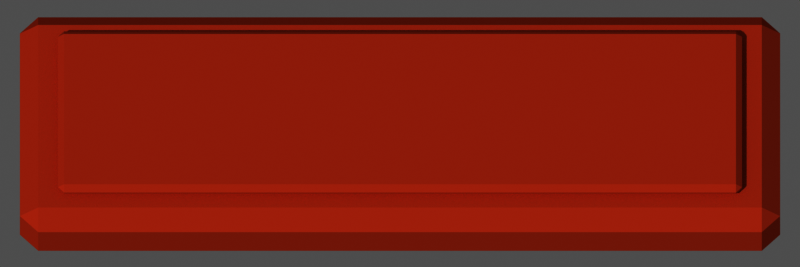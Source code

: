 # Source: ui_button.blend  (saved by Blender 5.3.31; exported with 4.5.12 LTS)
import bpy
from mathutils import Matrix  # noqa: F401  (used for matrix-valued properties, if any)

bpy.ops.wm.read_factory_settings(use_empty=True)
scene = bpy.context.scene
scene.name = 'Scene'

# ---- materials (node trees are filled in below, after node groups)
mat_m_d2603a = bpy.data.materials.new('m_d2603a')
mat_m_d2603a.diffuse_color = (0.6445, 0.117, 0.04231, 1.0)

# ---- material node trees
mat_m_d2603a.use_nodes = True; mat_m_d2603a.node_tree.nodes.clear()
_N = mat_m_d2603a.node_tree.nodes; _L = mat_m_d2603a.node_tree.links
n0 = _N.new('ShaderNodeOutputMaterial'); n0.name = 'Material Output'; n0.location = (0, 0)
n1 = _N.new('ShaderNodeBsdfPrincipled'); n1.name = 'Principled BSDF'; n1.location = (0, 0)
n1.inputs[0].default_value = (0.6445, 0.117, 0.04231, 1.0)
n1.inputs[2].default_value = 1.0
n1.inputs[10].default_value = 0.005
n1.inputs[13].default_value = 0.0
_L.new(n1.outputs[0], n0.inputs[0])
n0.is_active_output = True

# ---- world
world_px_world = bpy.data.worlds.new('px_world'); scene.world = world_px_world
world_px_world.use_nodes = True; world_px_world.node_tree.nodes.clear()
_N = world_px_world.node_tree.nodes; _L = world_px_world.node_tree.links
n0 = _N.new('ShaderNodeBackground'); n0.name = 'Background'; n0.location = (-200, 100)
n0.inputs[0].default_value = (1.0, 1.0, 1.0, 1.0)
n0.inputs[1].default_value = 0.3
n1 = _N.new('ShaderNodeOutputWorld'); n1.name = 'World Output'; n1.location = (200, 100)
_L.new(n0.outputs[0], n1.inputs[0])
n1.is_active_output = True

# ---- cameras
cam_camera = bpy.data.cameras.new('Camera')
cam_camera.type = 'ORTHO'
cam_camera.clip_end = 200.0
cam_camera.ortho_scale = 5.262

# ---- lights
light_sun_001 = bpy.data.lights.new('Sun.001', 'SUN')
light_sun_001.angle = 0.05236
light_sun_001.energy = 2.3

# ---- meshes
me_box = bpy.data.meshes.new('box')
me_box.from_pydata([(-2.5, -0.8, 0.0), (-2.5, -0.8, 0.5), (-2.5, 0.8, 0.0), (-2.5, 0.8, 0.5), (2.5, -0.8, 0.0), (2.5, -0.8, 0.5), (2.5, 0.8, 0.0), (2.5, 0.8, 0.5)], [], [(0, 1, 3, 2), (2, 3, 7, 6), (6, 7, 5, 4), (4, 5, 1, 0), (2, 6, 4, 0), (7, 3, 1, 5)])
me_box.materials.append(mat_m_d2603a)
me_box.update()
me_box_001 = bpy.data.meshes.new('box.001')
me_box_001.from_pydata([(-2.25, -0.6, 0.0), (-2.25, -0.6, 0.1), (-2.25, 0.6, 0.0), (-2.25, 0.6, 0.1), (2.25, -0.6, 0.0), (2.25, -0.6, 0.1), (2.25, 0.6, 0.0), (2.25, 0.6, 0.1)], [], [(0, 1, 3, 2), (2, 3, 7, 6), (6, 7, 5, 4), (4, 5, 1, 0), (2, 6, 4, 0), (7, 3, 1, 5)])
me_box_001.materials.append(mat_m_d2603a)
me_box_001.update()

# ---- objects
ob_box = bpy.data.objects.new('box', me_box)
ob_box_001 = bpy.data.objects.new('box.001', me_box_001)
ob_camera = bpy.data.objects.new('Camera', cam_camera)
ob_sun = bpy.data.objects.new('Sun', light_sun_001)

# ---- transforms, parenting, visibility, modifiers, constraints
ob_box.location = (0.0, 0.0, 0.0)
_m = ob_box.modifiers.new('bevel', 'BEVEL')
_m.width = 0.12
_m.width_pct = 0.12
ob_box_001.location = (0.0, 0.0, 0.5)
_m = ob_box_001.modifiers.new('bevel', 'BEVEL')
_m.width = 0.04
_m.width_pct = 0.04
ob_camera.location = (0.0, -28.06, 53.03)
ob_camera.rotation_euler = (0.4887, -0.0, 0.0)
ob_sun.location = (0.0, 0.0, 0.0)
ob_sun.rotation_euler = (0.7019, 1.423e-08, -0.6327)

# ---- collection membership
scene.collection.objects.link(ob_box)
scene.collection.objects.link(ob_box_001)
scene.collection.objects.link(ob_camera)
scene.collection.objects.link(ob_sun)

# ---- scene / render settings (as saved in the file)
scene.camera = ob_camera
scene.frame_start = 1; scene.frame_end = 250; scene.frame_set(1)
scene.render.engine = 'CYCLES'
scene.render.resolution_x = 384
scene.render.resolution_y = 128
scene.render.film_transparent = True
scene.render.bake_bias = 0.0
scene.render.bake_samples = 0
scene.render.compositor_device = 'GPU'
scene.cycles.use_denoising = False
scene.cycles.samples = 40
scene.cycles.seed = 1
scene.eevee.use_volume_custom_range = False
scene.eevee.fast_gi_thickness_near = 0.1
scene.eevee.fast_gi_thickness_far = 0.0
scene.eevee.ray_tracing_options.screen_trace_thickness = 0.1
scene.view_settings.view_transform = 'Raw'
bpy.context.view_layer.update()
